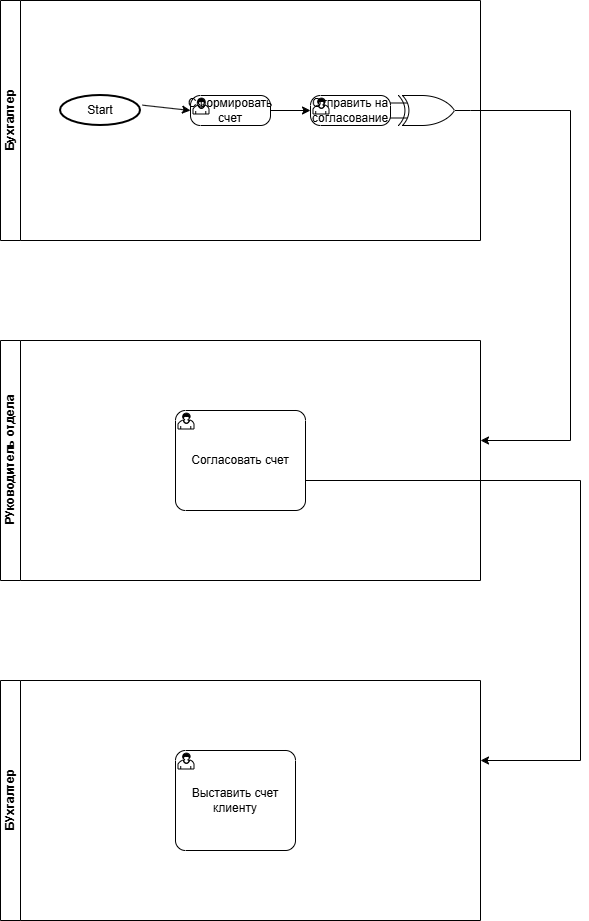

The diagram above was exported from draw.io. Its source (the exported page's mxGraphModel, read from the mxfile embedded in the PNG):
<mxGraphModel dx="1945" dy="976" grid="1" gridSize="10" guides="1" tooltips="1" connect="1" arrows="1" fold="1" page="1" pageScale="1" pageWidth="827" pageHeight="1169" math="0" shadow="0">
  <root>
    <mxCell id="0" />
    <mxCell id="1" parent="0" />
    <mxCell id="cjcPbjLliBnd4f90PW9n-10" parent="1" style="swimlane;startSize=20;horizontal=0;html=1;" value="БУхгалтер" vertex="1">
      <mxGeometry height="240" width="480" x="170" y="700" as="geometry" />
    </mxCell>
    <mxCell id="cjcPbjLliBnd4f90PW9n-31" parent="cjcPbjLliBnd4f90PW9n-10" style="points=[[0.25,0,0],[0.5,0,0],[0.75,0,0],[1,0.25,0],[1,0.5,0],[1,0.75,0],[0.75,1,0],[0.5,1,0],[0.25,1,0],[0,0.75,0],[0,0.5,0],[0,0.25,0]];shape=mxgraph.bpmn.task2;whiteSpace=wrap;rectStyle=rounded;size=10;html=1;container=1;expand=0;collapsible=0;taskMarker=user;" value="Выставить счет клиенту" vertex="1">
      <mxGeometry height="100" width="120" x="175" y="70" as="geometry" />
    </mxCell>
    <mxCell id="cjcPbjLliBnd4f90PW9n-13" edge="1" parent="1" source="cjcPbjLliBnd4f90PW9n-30" style="edgeStyle=orthogonalEdgeStyle;rounded=0;orthogonalLoop=1;jettySize=auto;html=1;exitX=1;exitY=0.5;exitDx=0;exitDy=0;exitPerimeter=0;">
      <mxGeometry relative="1" as="geometry">
        <Array as="points">
          <mxPoint x="450" y="500" />
          <mxPoint x="750" y="500" />
          <mxPoint x="750" y="780" />
        </Array>
        <mxPoint x="650" y="500" as="sourcePoint" />
        <mxPoint x="650" y="780" as="targetPoint" />
      </mxGeometry>
    </mxCell>
    <mxCell id="cjcPbjLliBnd4f90PW9n-9" parent="1" style="swimlane;startSize=20;horizontal=0;html=1;" value="РУководитель отдела" vertex="1">
      <mxGeometry height="240" width="480" x="170" y="360" as="geometry" />
    </mxCell>
    <mxCell id="cjcPbjLliBnd4f90PW9n-30" parent="cjcPbjLliBnd4f90PW9n-9" style="points=[[0.25,0,0],[0.5,0,0],[0.75,0,0],[1,0.25,0],[1,0.5,0],[1,0.75,0],[0.75,1,0],[0.5,1,0],[0.25,1,0],[0,0.75,0],[0,0.5,0],[0,0.25,0]];shape=mxgraph.bpmn.task2;whiteSpace=wrap;rectStyle=rounded;size=10;html=1;container=1;expand=0;collapsible=0;taskMarker=user;" value="Согласовать счет" vertex="1">
      <mxGeometry height="100" width="130" x="175" y="70" as="geometry" />
    </mxCell>
    <mxCell id="cjcPbjLliBnd4f90PW9n-8" parent="1" style="swimlane;startSize=20;horizontal=0;html=1;" value="Бухгалтер" vertex="1">
      <mxGeometry height="240" width="480" x="170" y="20" as="geometry" />
    </mxCell>
    <mxCell id="cjcPbjLliBnd4f90PW9n-14" parent="cjcPbjLliBnd4f90PW9n-8" style="strokeWidth=2;html=1;shape=mxgraph.flowchart.start_1;whiteSpace=wrap;direction=west;" value="Start" vertex="1">
      <mxGeometry height="30" width="80" x="60" y="95" as="geometry" />
    </mxCell>
    <mxCell id="cjcPbjLliBnd4f90PW9n-15" parent="cjcPbjLliBnd4f90PW9n-8" style="points=[[0.25,0,0],[0.5,0,0],[0.75,0,0],[1,0.25,0],[1,0.5,0],[1,0.75,0],[0.75,1,0],[0.5,1,0],[0.25,1,0],[0,0.75,0],[0,0.5,0],[0,0.25,0]];shape=mxgraph.bpmn.task2;whiteSpace=wrap;rectStyle=rounded;size=10;html=1;container=1;expand=0;collapsible=0;taskMarker=user;" value="Сформировать счет" vertex="1">
      <mxGeometry height="30" width="80" x="190" y="95" as="geometry" />
    </mxCell>
    <mxCell id="cjcPbjLliBnd4f90PW9n-16" edge="1" parent="cjcPbjLliBnd4f90PW9n-8" source="cjcPbjLliBnd4f90PW9n-14" style="endArrow=classic;html=1;rounded=0;exitX=-0.025;exitY=0.678;exitDx=0;exitDy=0;exitPerimeter=0;entryX=0;entryY=0.5;entryDx=0;entryDy=0;entryPerimeter=0;" target="cjcPbjLliBnd4f90PW9n-15" value="">
      <mxGeometry height="50" relative="1" width="50" as="geometry">
        <mxPoint x="170" y="280" as="sourcePoint" />
        <mxPoint x="220" y="230" as="targetPoint" />
      </mxGeometry>
    </mxCell>
    <mxCell id="cjcPbjLliBnd4f90PW9n-17" parent="cjcPbjLliBnd4f90PW9n-8" style="points=[[0.25,0,0],[0.5,0,0],[0.75,0,0],[1,0.25,0],[1,0.5,0],[1,0.75,0],[0.75,1,0],[0.5,1,0],[0.25,1,0],[0,0.75,0],[0,0.5,0],[0,0.25,0]];shape=mxgraph.bpmn.task2;whiteSpace=wrap;rectStyle=rounded;size=10;html=1;container=1;expand=0;collapsible=0;taskMarker=user;" value="Отправить на согласование" vertex="1">
      <mxGeometry height="30" width="80" x="310" y="95" as="geometry" />
    </mxCell>
    <mxCell id="cjcPbjLliBnd4f90PW9n-18" edge="1" parent="cjcPbjLliBnd4f90PW9n-8" source="cjcPbjLliBnd4f90PW9n-15" style="endArrow=classic;html=1;rounded=0;exitX=1;exitY=0.5;exitDx=0;exitDy=0;exitPerimeter=0;entryX=0;entryY=0.5;entryDx=0;entryDy=0;entryPerimeter=0;" target="cjcPbjLliBnd4f90PW9n-17" value="">
      <mxGeometry height="50" relative="1" width="50" as="geometry">
        <mxPoint x="170" y="290" as="sourcePoint" />
        <mxPoint x="220" y="240" as="targetPoint" />
      </mxGeometry>
    </mxCell>
    <mxCell id="cjcPbjLliBnd4f90PW9n-20" edge="1" parent="cjcPbjLliBnd4f90PW9n-8" source="cjcPbjLliBnd4f90PW9n-19" style="edgeStyle=orthogonalEdgeStyle;rounded=0;orthogonalLoop=1;jettySize=auto;html=1;exitX=1;exitY=0.5;exitDx=0;exitDy=0;exitPerimeter=0;">
      <mxGeometry relative="1" as="geometry">
        <Array as="points">
          <mxPoint x="570" y="110" />
          <mxPoint x="570" y="440" />
        </Array>
        <mxPoint x="480" y="440" as="targetPoint" />
      </mxGeometry>
    </mxCell>
    <mxCell id="cjcPbjLliBnd4f90PW9n-19" parent="cjcPbjLliBnd4f90PW9n-8" style="verticalLabelPosition=bottom;shadow=0;dashed=0;align=center;html=1;verticalAlign=top;shape=mxgraph.electrical.logic_gates.logic_gate;operation=xor;" value="" vertex="1">
      <mxGeometry height="30" width="80" x="390" y="95" as="geometry" />
    </mxCell>
  </root>
</mxGraphModel>